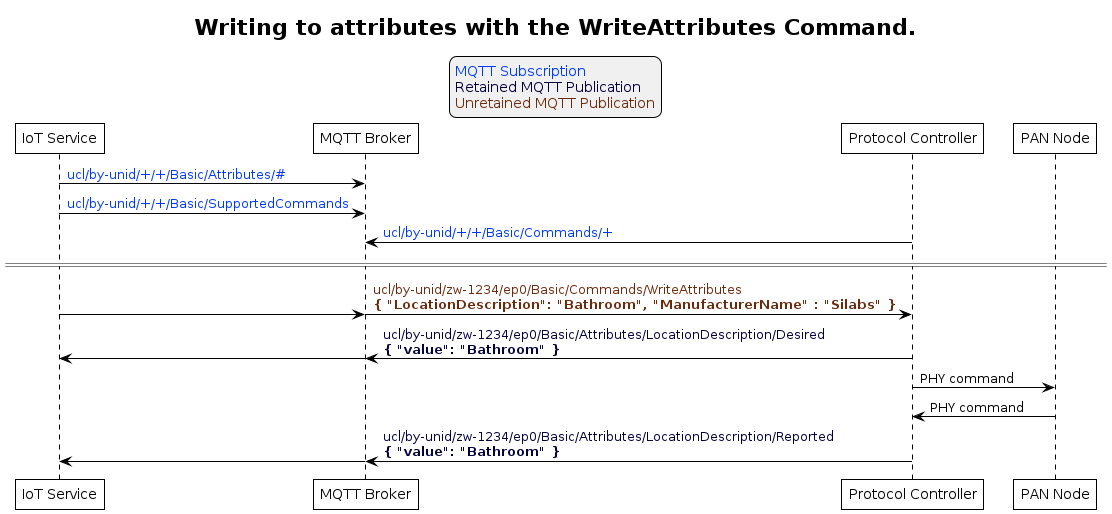

The diagram above was rendered by PlantUML. Its source (embedded in the PNG):
@startuml inline_umlgraph_6.png
' Allows to do simultaneous transmissions
!pragma teoz true

' Style for the diagram
!theme plain
skinparam LegendBackgroundColor #F0F0F0

title Writing to attributes with the WriteAttributes Command.

legend top
<font color=#0039FB>MQTT Subscription</font>
<font color=#00003C>Retained MQTT Publication</font>
<font color=#6C2A0D>Unretained MQTT Publication</font>
endlegend

' List of participants
participant "IoT Service" as iot_service
participant "MQTT Broker" as mqtt_broker
participant "Protocol Controller" as protocol_controller
participant "PAN Node" as pan_node

iot_service -> mqtt_broker: <font color=#0039FB>ucl/by-unid/+/+/Basic/Attributes/#</font>
iot_service -> mqtt_broker: <font color=#0039FB>ucl/by-unid/+/+/Basic/SupportedCommands</font>
protocol_controller -> mqtt_broker: <font color=#0039FB>ucl/by-unid/+/+/Basic/Commands/+</font>

== ==

iot_service -> mqtt_broker
& mqtt_broker -> protocol_controller : <font color=#6C2A0D>ucl/by-unid/zw-1234/ep0/Basic/Commands/WriteAttributes \n<font color=#6C2A0D><b>{ "LocationDescription": "Bathroom", "ManufacturerName" : "Silabs" }</b>

protocol_controller -> mqtt_broker : <font color=#00003C>ucl/by-unid/zw-1234/ep0/Basic/Attributes/LocationDescription/Desired \n<font color=#00003C><b>{ "value": "Bathroom" }</b>
& mqtt_broker -> iot_service

protocol_controller -> pan_node : PHY command
pan_node -> protocol_controller : PHY command

protocol_controller -> mqtt_broker : <font color=#00003C>ucl/by-unid/zw-1234/ep0/Basic/Attributes/LocationDescription/Reported \n<font color=#00003C><b>{ "value": "Bathroom" }</b>
& mqtt_broker -> iot_service
@enduml